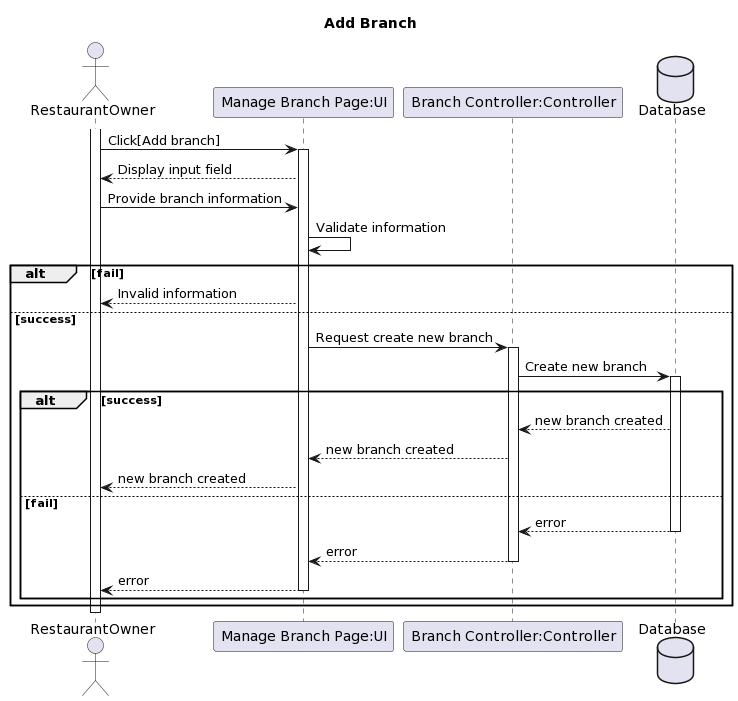

The diagram above was rendered by PlantUML. Its source (embedded in the PNG):
@startuml
title Add Branch 

actor "RestaurantOwner" as RestaurantOwner

activate RestaurantOwner
participant "Manage Branch Page:UI" as UI
participant "Branch Controller:Controller" as Ctrl

database "Database" as SalesDB

RestaurantOwner -> UI: Click[Add branch]
activate UI
UI --> RestaurantOwner: Display input field
RestaurantOwner -> UI: Provide branch information
UI -> UI: Validate information
alt fail
     UI --> RestaurantOwner:Invalid information
else success
     UI -> Ctrl: Request create new branch

activate Ctrl

Ctrl -> SalesDB: Create new branch
activate SalesDB
alt success
SalesDB --> Ctrl: new branch created
Ctrl --> UI: new branch created
UI --> RestaurantOwner: new branch created
else fail
SalesDB --> Ctrl: error
deactivate SalesDB
Ctrl --> UI: error
deactivate Ctrl
UI --> RestaurantOwner: error
deactivate UI
end




end



deactivate RestaurantOwner
@enduml